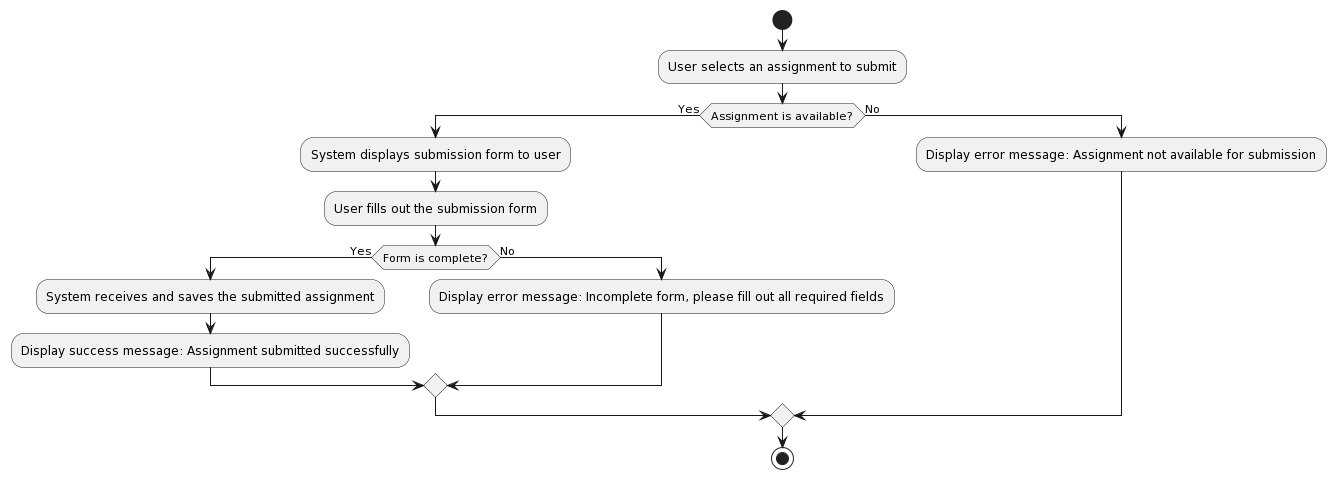

The diagram above was rendered by PlantUML. Its source (embedded in the PNG):
@startuml
start
:User selects an assignment to submit;
if (Assignment is available?) then (Yes)
  :System displays submission form to user;
  :User fills out the submission form;
  if (Form is complete?) then (Yes)
    :System receives and saves the submitted assignment;
    :Display success message: Assignment submitted successfully;
  else (No)
    :Display error message: Incomplete form, please fill out all required fields;
  endif
else (No)
  :Display error message: Assignment not available for submission;
endif
stop
@enduml